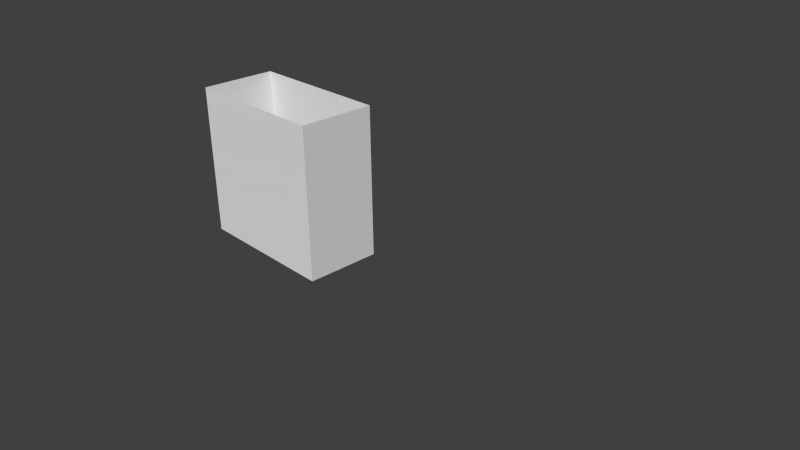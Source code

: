 # Source: BurgerTime.blend  (saved by Blender 2.72.0; exported with 4.5.12 LTS)
import bpy
from mathutils import Matrix  # noqa: F401  (used for matrix-valued properties, if any)

bpy.ops.wm.read_factory_settings(use_empty=True)
scene = bpy.context.scene
scene.name = 'Scene'

# ---- collections
col_collection_1 = bpy.data.collections.new('Collection 1'); scene.collection.children.link(col_collection_1)

# ---- materials (node trees are filled in below, after node groups)
mat_material = bpy.data.materials.new('Material')
mat_material.alpha_threshold = 0.0
mat_material.use_transparent_shadow = False
mat_material.roughness = 0.5
mat_material.line_color = (0.0, 0.0, 0.0, 1.0)

# ---- material node trees

# ---- world
world_world = bpy.data.worlds.new('World'); scene.world = world_world
world_world.color = (0.05088, 0.05088, 0.05088)
world_world.use_sun_shadow = False
world_world.sun_shadow_jitter_overblur = 0.0
world_world.cycles.sampling_method = 'MANUAL'
world_world.cycles.sample_map_resolution = 256

# ---- cameras
cam_camera = bpy.data.cameras.new('Camera')
cam_camera.clip_end = 100.0
cam_camera.lens = 35.0
cam_camera.sensor_width = 32.0
cam_camera.sensor_height = 18.0
cam_camera.ortho_scale = 7.314
cam_camera.dof.focus_distance = 0.0
cam_camera.dof.aperture_fstop = 128.0

# ---- meshes
me_cube = bpy.data.meshes.new('Cube')
me_cube.from_pydata([(-2.945e-07, 1.0, 4.768e-07), (-7.451e-09, 1.0, 2.0), (2.0, 1.0, 2.0), (2.0, 1.0, -4.47e-07), (-6.278e-07, 1.192e-07, 7.153e-07), (7.321e-07, 5.395e-14, 2.0), (2.0, 2.871e-07, 2.0), (2.0, 4.848e-07, 2.98e-08)], [], [(0, 3, 2, 1), (4, 5, 6, 7), (0, 1, 5, 4), (2, 3, 7, 6), (4, 7, 3, 0)])
_uv = me_cube.uv_layers.new(name='UVMap')
_uv.uv.foreach_set('vector', [0.4917, 0.2867, 0.5598, 0.2867, 0.5598, 0.2331, 0.4917, 0.2331, 0.3485, 0.5927, 0.3485, 0.7817, 0.6464, 0.7817, 0.6464, 0.5927, 0.1992, 0.2464, 0.8016, 0.2464, 0.8016, 0.6808, 0.1992, 0.6808, 0.1996, 0.2464, 0.8008, 0.2464, 0.8008, 0.6808, 0.1996, 0.6808, 0.1992, 0.6808, 0.8008, 0.6808, 0.8008, 0.2464, 0.1992, 0.2464])
me_cube.materials.append(mat_material)
me_cube.use_remesh_preserve_volume = False
me_cube.use_remesh_preserve_attributes = False
me_cube.use_mirror_vertex_groups = False
me_cube.update()

# ---- objects
ob_cube = bpy.data.objects.new('Cube', me_cube)
ob_camera = bpy.data.objects.new('Camera', cam_camera)

# ---- transforms, parenting, visibility, modifiers, constraints
ob_cube.location = (0.0, 0.0, 0.0)
ob_cube.rotation_euler = (-5.625e-16, 7.451e-09, 3.142)
ob_cube.lock_rotations_4d = False
ob_cube.empty_display_type = 'ARROWS'
ob_cube.lineart.crease_threshold = 0.0
ob_camera.location = (7.481, -6.508, 5.344)
ob_camera.rotation_euler = (1.109, 0.01082, 0.8149)
ob_camera.lock_rotations_4d = False
ob_camera.empty_display_type = 'ARROWS'
ob_camera.color = (0.0, 0.0, 0.0, 0.0)
ob_camera.display_type = 'WIRE'
ob_camera.lineart.crease_threshold = 0.0

# ---- collection membership
col_collection_1.objects.link(ob_cube)
col_collection_1.objects.link(ob_camera)

# ---- scene / render settings (as saved in the file)
scene.camera = ob_camera
scene.frame_start = 1; scene.frame_end = 250; scene.frame_set(1)
scene.render.engine = 'BLENDER_EEVEE_NEXT'
scene.render.resolution_percentage = 50
scene.render.dither_intensity = 0.0
scene.cycles.use_denoising = False
scene.cycles.samples = 10
scene.cycles.sampling_pattern = 'TABULATED_SOBOL'
scene.cycles.light_sampling_threshold = 0.0
scene.cycles.use_adaptive_sampling = False
scene.cycles.use_light_tree = False
scene.cycles.blur_glossy = 0.0
scene.cycles.pixel_filter_type = 'GAUSSIAN'
scene.cycles.sample_clamp_indirect = 0.0
scene.view_settings.view_transform = 'Standard'
bpy.context.view_layer.update()

# ---- added for rendering (the .blend has no usable light): sun
light_auto_sun = bpy.data.lights.new('AutoSun', 'SUN')
light_auto_sun.energy = 3.0
light_auto_sun.angle = 0.0523599
ob_auto_sun = bpy.data.objects.new('AutoSun', light_auto_sun)
scene.collection.objects.link(ob_auto_sun)
ob_auto_sun.rotation_euler = (0.872665, 0.174533, 0.523599)
bpy.context.view_layer.update()
